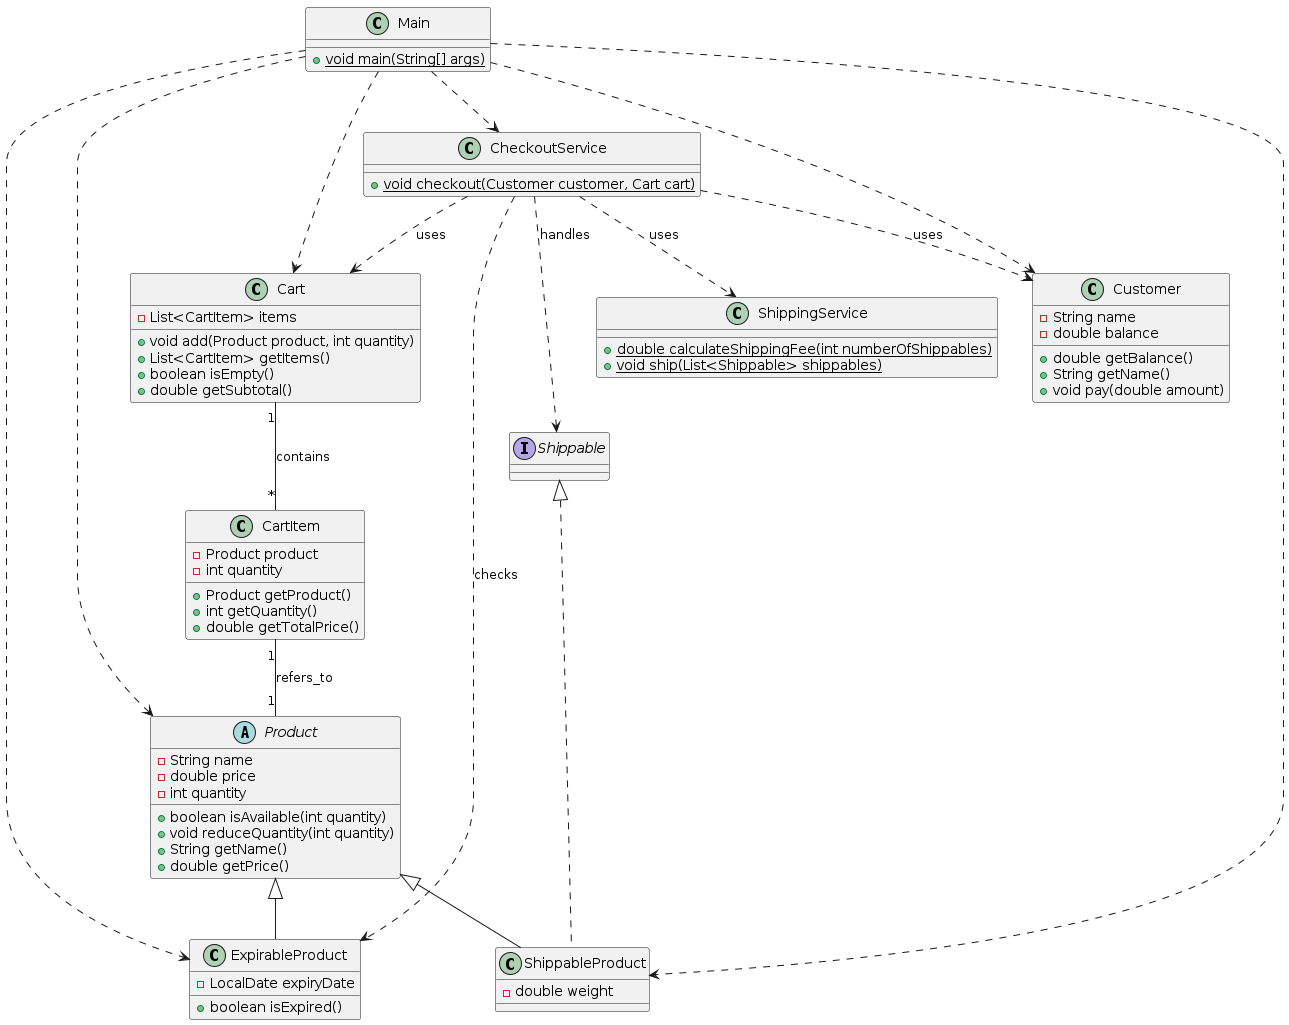

The diagram above was rendered by PlantUML. Its source (embedded in the PNG):
@startuml

abstract class Product {
    - String name
    - double price
    - int quantity
    + boolean isAvailable(int quantity)
    + void reduceQuantity(int quantity)
    + String getName()
    + double getPrice()
}

class ExpirableProduct extends Product {
    - LocalDate expiryDate
    + boolean isExpired()
}

interface Shippable {
}

class ShippableProduct extends Product implements Shippable {
    - double weight
}

class Cart {
    - List<CartItem> items
    + void add(Product product, int quantity)
    + List<CartItem> getItems()
    + boolean isEmpty()
    + double getSubtotal()
}

class CartItem {
    - Product product
    - int quantity
    + Product getProduct()
    + int getQuantity()
    + double getTotalPrice()
}

class Customer {
    - String name
    - double balance
    + double getBalance()
    + String getName()
    + void pay(double amount)
}

class CheckoutService {
    + {static} void checkout(Customer customer, Cart cart)
}

class ShippingService {
    + {static} double calculateShippingFee(int numberOfShippables)
    + {static} void ship(List<Shippable> shippables)
}

class Main {
    + {static} void main(String[] args)
}

Cart "1" -- "*" CartItem : contains
CartItem "1" -- "1" Product : refers_to
CheckoutService ..> Cart : uses
CheckoutService ..> Customer : uses
CheckoutService ..> ShippingService : uses
CheckoutService ..> ExpirableProduct : checks
CheckoutService ..> Shippable : handles
Main ..> Product
Main ..> ExpirableProduct
Main ..> ShippableProduct
Main ..> Customer
Main ..> Cart
Main ..> CheckoutService

@enduml